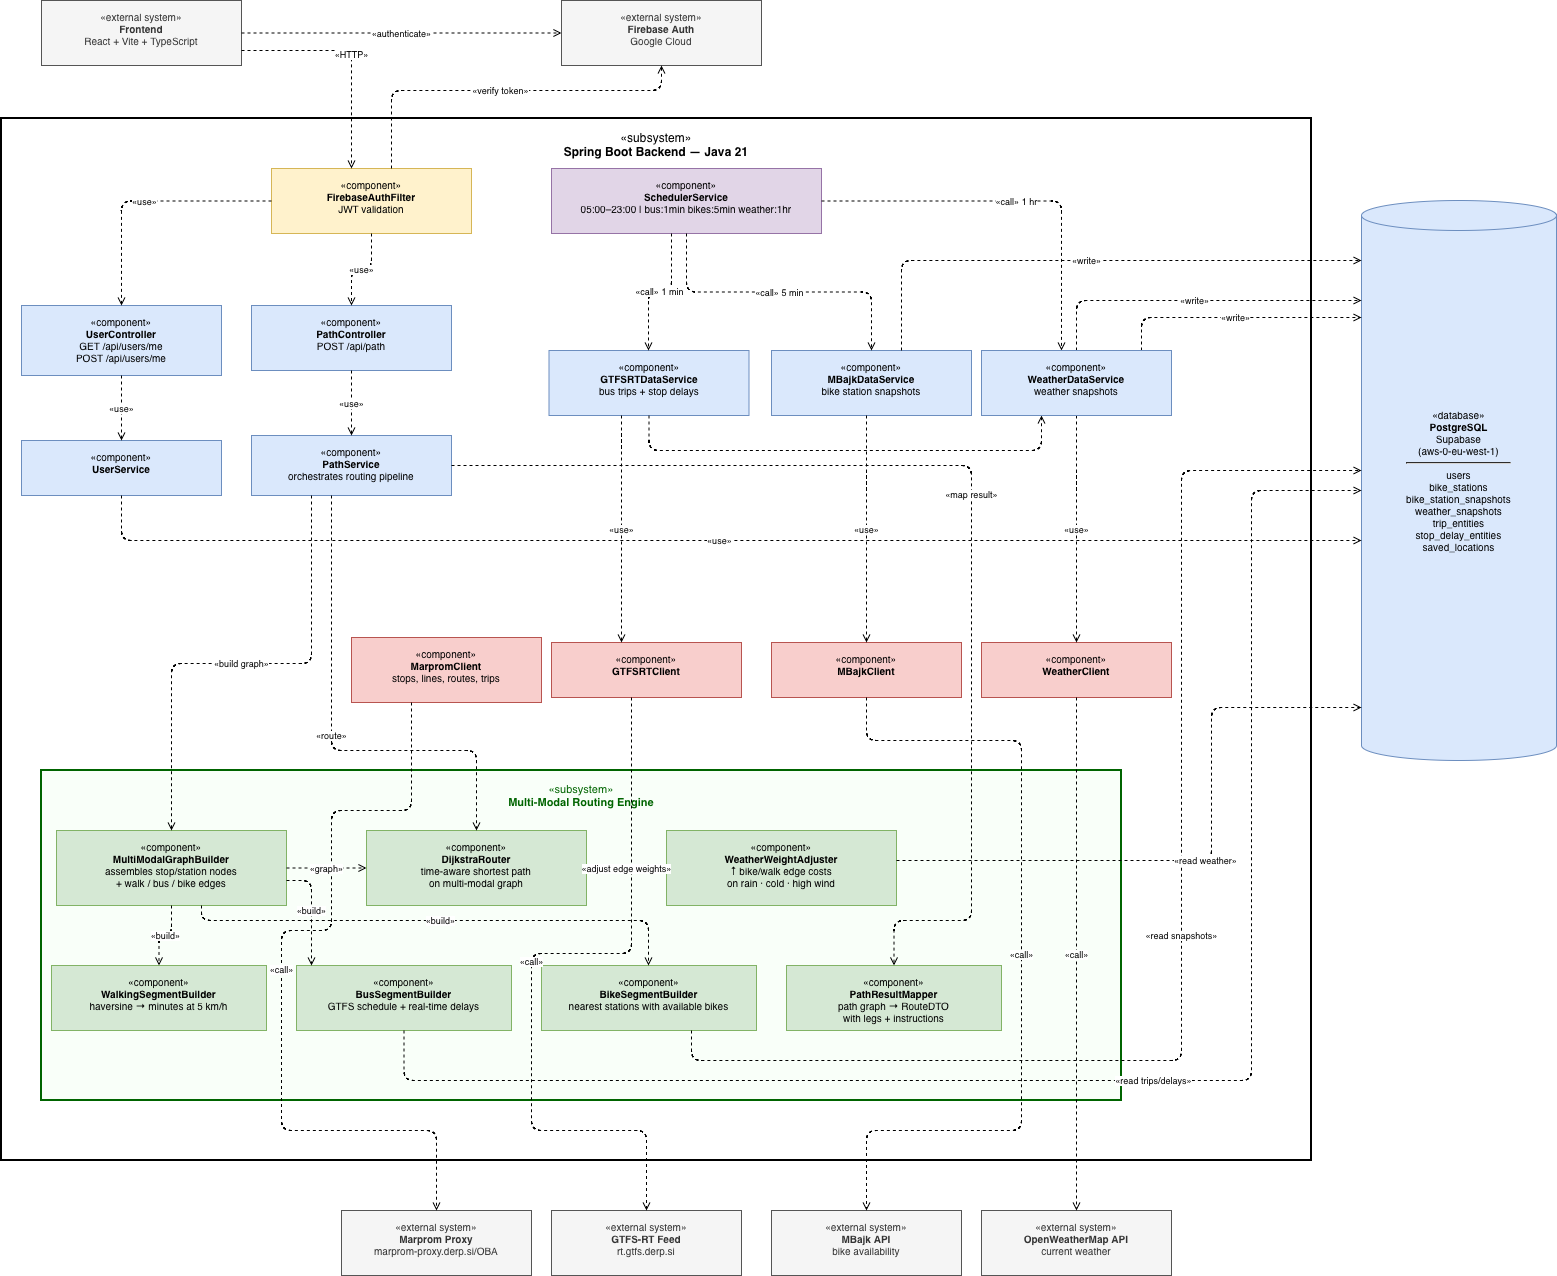

The diagram above was exported from draw.io. Its source (the exported page's mxGraphModel, read from the mxfile embedded in the PNG):
<mxGraphModel dx="2211" dy="1426" grid="1" gridSize="10" guides="1" tooltips="1" connect="1" arrows="1" fold="1" page="1" pageScale="1" pageWidth="1654" pageHeight="1400" math="0" shadow="0">
  <root>
    <mxCell id="0" />
    <mxCell id="1" parent="0" />
    <mxCell id="fe" parent="1" style="rounded=0;whiteSpace=wrap;html=1;verticalAlign=top;spacingTop=4;fillColor=#f5f5f5;strokeColor=#555555;fontColor=#333333;fontSize=10;" value="«external system»&lt;br&gt;&lt;b&gt;Frontend&lt;/b&gt;&lt;br&gt;React + Vite + TypeScript" vertex="1">
      <mxGeometry height="65" width="200" x="80" y="30" as="geometry" />
    </mxCell>
    <mxCell id="fb" parent="1" style="rounded=0;whiteSpace=wrap;html=1;verticalAlign=top;spacingTop=4;fillColor=#f5f5f5;strokeColor=#555555;fontColor=#333333;fontSize=10;" value="«external system»&lt;br&gt;&lt;b&gt;Firebase Auth&lt;/b&gt;&lt;br&gt;Google Cloud" vertex="1">
      <mxGeometry height="65" width="200" x="600" y="30" as="geometry" />
    </mxCell>
    <mxCell id="be_bg" parent="1" style="rounded=0;whiteSpace=wrap;html=1;verticalAlign=top;spacingTop=6;fillColor=#ffffff;strokeColor=#000000;strokeWidth=2;fontSize=12;align=center;" value="«subsystem»&lt;br&gt;&lt;b&gt;Spring Boot Backend — Java 21&lt;/b&gt;" vertex="1">
      <mxGeometry height="1042" width="1310" x="40" y="148" as="geometry" />
    </mxCell>
    <mxCell id="faf" parent="1" style="rounded=0;whiteSpace=wrap;html=1;verticalAlign=top;spacingTop=4;fillColor=#fff2cc;strokeColor=#d6b656;fontSize=10;" value="«component»&lt;br&gt;&lt;b&gt;FirebaseAuthFilter&lt;/b&gt;&lt;br&gt;JWT validation" vertex="1">
      <mxGeometry height="65" width="200" x="310" y="198" as="geometry" />
    </mxCell>
    <mxCell id="sched" parent="1" style="rounded=0;whiteSpace=wrap;html=1;verticalAlign=top;spacingTop=4;fillColor=#e1d5e7;strokeColor=#9673a6;fontSize=10;" value="«component»&lt;br&gt;&lt;b&gt;SchedulerService&lt;/b&gt;&lt;br&gt;05:00–23:00 | bus:1min bikes:5min weather:1hr" vertex="1">
      <mxGeometry height="65" width="270" x="590" y="198" as="geometry" />
    </mxCell>
    <mxCell id="uc" parent="1" style="rounded=0;whiteSpace=wrap;html=1;verticalAlign=top;spacingTop=4;fillColor=#dae8fc;strokeColor=#6c8ebf;fontSize=10;" value="«component»&lt;br&gt;&lt;b&gt;UserController&lt;/b&gt;&lt;br&gt;GET /api/users/me&lt;br&gt;POST /api/users/me" vertex="1">
      <mxGeometry height="70" width="200" x="60" y="335" as="geometry" />
    </mxCell>
    <mxCell id="gds" parent="1" style="rounded=0;whiteSpace=wrap;html=1;verticalAlign=top;spacingTop=4;fillColor=#dae8fc;strokeColor=#6c8ebf;fontSize=10;" value="«component»&lt;br&gt;&lt;b&gt;GTFSRTDataService&lt;/b&gt;&lt;br&gt;bus trips + stop delays" vertex="1">
      <mxGeometry height="65" width="200" x="587.5" y="380" as="geometry" />
    </mxCell>
    <mxCell id="mds" parent="1" style="rounded=0;whiteSpace=wrap;html=1;verticalAlign=top;spacingTop=4;fillColor=#dae8fc;strokeColor=#6c8ebf;fontSize=10;" value="«component»&lt;br&gt;&lt;b&gt;MBajkDataService&lt;/b&gt;&lt;br&gt;bike station snapshots" vertex="1">
      <mxGeometry height="65" width="200" x="810" y="380" as="geometry" />
    </mxCell>
    <mxCell id="us" parent="1" style="rounded=0;whiteSpace=wrap;html=1;verticalAlign=top;spacingTop=4;fillColor=#dae8fc;strokeColor=#6c8ebf;fontSize=10;" value="«component»&lt;br&gt;&lt;b&gt;UserService&lt;/b&gt;" vertex="1">
      <mxGeometry height="55" width="200" x="60" y="470" as="geometry" />
    </mxCell>
    <mxCell id="mc" parent="1" style="rounded=0;whiteSpace=wrap;html=1;verticalAlign=top;spacingTop=4;fillColor=#f8cecc;strokeColor=#b85450;fontSize=10;" value="«component»&lt;br&gt;&lt;b&gt;MarpromClient&lt;/b&gt;&lt;br&gt;stops, lines, routes, trips" vertex="1">
      <mxGeometry height="65" width="190" x="390" y="667" as="geometry" />
    </mxCell>
    <mxCell id="gc" parent="1" style="rounded=0;whiteSpace=wrap;html=1;verticalAlign=top;spacingTop=4;fillColor=#f8cecc;strokeColor=#b85450;fontSize=10;" value="«component»&lt;br&gt;&lt;b&gt;GTFSRTClient&lt;/b&gt;" vertex="1">
      <mxGeometry height="55" width="190" x="590" y="672" as="geometry" />
    </mxCell>
    <mxCell id="mbc" parent="1" style="rounded=0;whiteSpace=wrap;html=1;verticalAlign=top;spacingTop=4;fillColor=#f8cecc;strokeColor=#b85450;fontSize=10;" value="«component»&lt;br&gt;&lt;b&gt;MBajkClient&lt;/b&gt;" vertex="1">
      <mxGeometry height="55" width="190" x="810" y="672" as="geometry" />
    </mxCell>
    <mxCell id="wc" parent="1" style="rounded=0;whiteSpace=wrap;html=1;verticalAlign=top;spacingTop=4;fillColor=#f8cecc;strokeColor=#b85450;fontSize=10;" value="«component»&lt;br&gt;&lt;b&gt;WeatherClient&lt;/b&gt;" vertex="1">
      <mxGeometry height="55" width="190" x="1020" y="672" as="geometry" />
    </mxCell>
    <mxCell id="pc" parent="1" style="rounded=0;whiteSpace=wrap;html=1;verticalAlign=top;spacingTop=4;fillColor=#dae8fc;strokeColor=#6c8ebf;fontSize=10;" value="«component»&lt;br&gt;&lt;b&gt;PathController&lt;/b&gt;&lt;br&gt;POST /api/path" vertex="1">
      <mxGeometry height="65" width="200" x="290" y="335" as="geometry" />
    </mxCell>
    <mxCell id="ps" parent="1" style="rounded=0;whiteSpace=wrap;html=1;verticalAlign=top;spacingTop=4;fillColor=#dae8fc;strokeColor=#6c8ebf;fontSize=10;" value="«component»&lt;br&gt;&lt;b&gt;PathService&lt;/b&gt;&lt;br&gt;orchestrates routing pipeline" vertex="1">
      <mxGeometry height="60" width="200" x="290" y="465" as="geometry" />
    </mxCell>
    <mxCell id="re_bg" parent="1" style="rounded=0;whiteSpace=wrap;html=1;verticalAlign=top;spacingTop=6;fillColor=#f9fff9;strokeColor=#006400;strokeWidth=2;fontSize=11;align=center;fontColor=#006400;" value="«subsystem»&lt;br&gt;&lt;b&gt;Multi-Modal Routing Engine&lt;/b&gt;" vertex="1">
      <mxGeometry height="330" width="1080" x="80" y="800" as="geometry" />
    </mxCell>
    <mxCell id="gb" parent="1" style="rounded=0;whiteSpace=wrap;html=1;verticalAlign=top;spacingTop=4;fillColor=#d5e8d4;strokeColor=#82b366;fontSize=10;" value="«component»&lt;br&gt;&lt;b&gt;MultiModalGraphBuilder&lt;/b&gt;&lt;br&gt;assembles stop/station nodes&lt;br&gt;+ walk / bus / bike edges" vertex="1">
      <mxGeometry height="75" width="230" x="95" y="860" as="geometry" />
    </mxCell>
    <mxCell id="dr" parent="1" style="rounded=0;whiteSpace=wrap;html=1;verticalAlign=top;spacingTop=4;fillColor=#d5e8d4;strokeColor=#82b366;fontSize=10;" value="«component»&lt;br&gt;&lt;b&gt;DijkstraRouter&lt;/b&gt;&lt;br&gt;time-aware shortest path&lt;br&gt;on multi-modal graph" vertex="1">
      <mxGeometry height="75" width="220" x="405" y="860" as="geometry" />
    </mxCell>
    <mxCell id="wa" parent="1" style="rounded=0;whiteSpace=wrap;html=1;verticalAlign=top;spacingTop=4;fillColor=#d5e8d4;strokeColor=#82b366;fontSize=10;" value="«component»&lt;br&gt;&lt;b&gt;WeatherWeightAdjuster&lt;/b&gt;&lt;br&gt;↑ bike/walk edge costs&lt;br&gt;on rain · cold · high wind" vertex="1">
      <mxGeometry height="75" width="230" x="705" y="860" as="geometry" />
    </mxCell>
    <mxCell id="wsb" parent="1" style="rounded=0;whiteSpace=wrap;html=1;verticalAlign=top;spacingTop=4;fillColor=#d5e8d4;strokeColor=#82b366;fontSize=10;" value="«component»&lt;br&gt;&lt;b&gt;WalkingSegmentBuilder&lt;/b&gt;&lt;br&gt;haversine → minutes at 5 km/h" vertex="1">
      <mxGeometry height="65" width="215" x="90" y="995" as="geometry" />
    </mxCell>
    <mxCell id="bussb" parent="1" style="rounded=0;whiteSpace=wrap;html=1;verticalAlign=top;spacingTop=4;fillColor=#d5e8d4;strokeColor=#82b366;fontSize=10;" value="«component»&lt;br&gt;&lt;b&gt;BusSegmentBuilder&lt;/b&gt;&lt;br&gt;GTFS schedule + real-time delays" vertex="1">
      <mxGeometry height="65" width="215" x="335" y="995" as="geometry" />
    </mxCell>
    <mxCell id="bikesb" parent="1" style="rounded=0;whiteSpace=wrap;html=1;verticalAlign=top;spacingTop=4;fillColor=#d5e8d4;strokeColor=#82b366;fontSize=10;" value="«component»&lt;br&gt;&lt;b&gt;BikeSegmentBuilder&lt;/b&gt;&lt;br&gt;nearest stations with available bikes" vertex="1">
      <mxGeometry height="65" width="215" x="580" y="995" as="geometry" />
    </mxCell>
    <mxCell id="prm" parent="1" style="rounded=0;whiteSpace=wrap;html=1;verticalAlign=top;spacingTop=4;fillColor=#d5e8d4;strokeColor=#82b366;fontSize=10;" value="«component»&lt;br&gt;&lt;b&gt;PathResultMapper&lt;/b&gt;&lt;br&gt;path graph → RouteDTO&lt;br&gt;with legs + instructions" vertex="1">
      <mxGeometry height="65" width="215" x="825" y="995" as="geometry" />
    </mxCell>
    <mxCell id="db" parent="1" style="shape=cylinder3;whiteSpace=wrap;html=1;boundedLbl=1;backgroundOutline=1;size=15;verticalAlign=top;spacingTop=4;fillColor=#dae8fc;strokeColor=#6c8ebf;fontSize=10;" value="&lt;div&gt;&lt;br&gt;&lt;/div&gt;&lt;div&gt;&lt;br&gt;&lt;/div&gt;&lt;div&gt;&lt;br&gt;&lt;/div&gt;&lt;div&gt;&lt;br&gt;&lt;/div&gt;&lt;div&gt;&lt;br&gt;&lt;/div&gt;&lt;div&gt;&lt;br&gt;&lt;/div&gt;&lt;div&gt;&lt;br&gt;&lt;/div&gt;&lt;div&gt;&lt;br&gt;&lt;/div&gt;&lt;div&gt;&lt;br&gt;&lt;/div&gt;&lt;div&gt;&lt;br&gt;&lt;/div&gt;&lt;div&gt;&lt;br&gt;&lt;/div&gt;&lt;div&gt;&lt;br&gt;&lt;/div&gt;&lt;div&gt;&lt;br&gt;&lt;/div&gt;&lt;div&gt;&lt;br&gt;&lt;/div&gt;«database»&lt;br&gt;&lt;b&gt;PostgreSQL&lt;/b&gt;&lt;br&gt;Supabase&lt;br&gt;(aws-0-eu-west-1)&lt;br&gt;&lt;hr&gt;users&lt;br&gt;bike_stations&lt;br&gt;bike_station_snapshots&lt;br&gt;weather_snapshots&lt;br&gt;trip_entities&lt;br&gt;stop_delay_entities&lt;br&gt;saved_locations" vertex="1">
      <mxGeometry height="560" width="195" x="1400" y="230" as="geometry" />
    </mxCell>
    <mxCell id="marprom_api" parent="1" style="rounded=0;whiteSpace=wrap;html=1;verticalAlign=top;spacingTop=4;fillColor=#f5f5f5;strokeColor=#555555;fontColor=#333333;fontSize=10;" value="«external system»&lt;br&gt;&lt;b&gt;Marprom Proxy&lt;/b&gt;&lt;br&gt;marprom-proxy.derp.si/OBA" vertex="1">
      <mxGeometry height="65" width="190" x="380" y="1240" as="geometry" />
    </mxCell>
    <mxCell id="gtfsrt_api" parent="1" style="rounded=0;whiteSpace=wrap;html=1;verticalAlign=top;spacingTop=4;fillColor=#f5f5f5;strokeColor=#555555;fontColor=#333333;fontSize=10;" value="«external system»&lt;br&gt;&lt;b&gt;GTFS-RT Feed&lt;/b&gt;&lt;br&gt;rt.gtfs.derp.si" vertex="1">
      <mxGeometry height="65" width="190" x="590" y="1240" as="geometry" />
    </mxCell>
    <mxCell id="mbajk_api" parent="1" style="rounded=0;whiteSpace=wrap;html=1;verticalAlign=top;spacingTop=4;fillColor=#f5f5f5;strokeColor=#555555;fontColor=#333333;fontSize=10;" value="«external system»&lt;br&gt;&lt;b&gt;MBajk API&lt;/b&gt;&lt;br&gt;bike availability" vertex="1">
      <mxGeometry height="65" width="190" x="810" y="1240" as="geometry" />
    </mxCell>
    <mxCell id="owm_api" parent="1" style="rounded=0;whiteSpace=wrap;html=1;verticalAlign=top;spacingTop=4;fillColor=#f5f5f5;strokeColor=#555555;fontColor=#333333;fontSize=10;" value="«external system»&lt;br&gt;&lt;b&gt;OpenWeatherMap API&lt;/b&gt;&lt;br&gt;current weather" vertex="1">
      <mxGeometry height="65" width="190" x="1020" y="1240" as="geometry" />
    </mxCell>
    <mxCell id="e1" edge="1" parent="1" source="fe" style="edgeStyle=orthogonalEdgeStyle;dashed=1;endArrow=open;endFill=0;fontSize=9;html=1;" target="faf" value="«HTTP»">
      <mxGeometry relative="1" as="geometry">
        <Array as="points">
          <mxPoint x="390" y="80" />
        </Array>
      </mxGeometry>
    </mxCell>
    <mxCell id="e2" edge="1" parent="1" source="fe" style="edgeStyle=orthogonalEdgeStyle;dashed=1;endArrow=open;endFill=0;fontSize=9;html=1;" target="fb" value="«authenticate»">
      <mxGeometry relative="1" as="geometry" />
    </mxCell>
    <mxCell id="e3" edge="1" parent="1" source="faf" style="edgeStyle=orthogonalEdgeStyle;dashed=1;endArrow=open;endFill=0;fontSize=9;html=1;" target="fb" value="«verify token»">
      <mxGeometry relative="1" as="geometry">
        <Array as="points">
          <mxPoint x="430" y="120" />
          <mxPoint x="700" y="120" />
        </Array>
      </mxGeometry>
    </mxCell>
    <mxCell id="e4" edge="1" parent="1" source="faf" style="edgeStyle=orthogonalEdgeStyle;dashed=1;endArrow=open;endFill=0;fontSize=9;html=1;" target="uc" value="«use»">
      <mxGeometry relative="1" as="geometry" />
    </mxCell>
    <mxCell id="e5" edge="1" parent="1" source="uc" style="edgeStyle=orthogonalEdgeStyle;dashed=1;endArrow=open;endFill=0;fontSize=9;html=1;" target="us" value="«use»">
      <mxGeometry relative="1" as="geometry" />
    </mxCell>
    <mxCell id="e6" edge="1" parent="1" source="us" style="edgeStyle=orthogonalEdgeStyle;dashed=1;endArrow=open;endFill=0;fontSize=9;html=1;" target="db" value="«use»">
      <mxGeometry relative="1" as="geometry">
        <Array as="points">
          <mxPoint x="160" y="570" />
        </Array>
      </mxGeometry>
    </mxCell>
    <mxCell id="e7" edge="1" parent="1" source="sched" style="edgeStyle=orthogonalEdgeStyle;dashed=1;endArrow=open;endFill=0;fontSize=9;html=1;" target="gds" value="«call» 1 min">
      <mxGeometry relative="1" as="geometry">
        <Array as="points">
          <mxPoint x="710" y="321" />
          <mxPoint x="687" y="321" />
        </Array>
      </mxGeometry>
    </mxCell>
    <mxCell id="e8" edge="1" parent="1" source="sched" style="edgeStyle=orthogonalEdgeStyle;dashed=1;endArrow=open;endFill=0;fontSize=9;html=1;" target="mds" value="«call» 5 min">
      <mxGeometry relative="1" as="geometry" />
    </mxCell>
    <mxCell id="e9" edge="1" parent="1" source="sched" style="edgeStyle=orthogonalEdgeStyle;dashed=1;endArrow=open;endFill=0;fontSize=9;html=1;" target="wds" value="«call» 1 hr">
      <mxGeometry relative="1" as="geometry">
        <Array as="points">
          <mxPoint x="1100" y="230" />
        </Array>
      </mxGeometry>
    </mxCell>
    <mxCell id="e10" edge="1" parent="1" source="gds" style="edgeStyle=orthogonalEdgeStyle;dashed=1;endArrow=open;endFill=0;fontSize=9;html=1;" target="gc" value="«use»">
      <mxGeometry relative="1" as="geometry">
        <Array as="points">
          <mxPoint x="660" y="470" />
          <mxPoint x="660" y="470" />
        </Array>
      </mxGeometry>
    </mxCell>
    <mxCell id="e11" edge="1" parent="1" source="mds" style="edgeStyle=orthogonalEdgeStyle;dashed=1;endArrow=open;endFill=0;fontSize=9;html=1;" target="mbc" value="«use»">
      <mxGeometry relative="1" as="geometry">
        <Array as="points">
          <mxPoint x="905" y="510" />
          <mxPoint x="905" y="510" />
        </Array>
      </mxGeometry>
    </mxCell>
    <mxCell id="e12" edge="1" parent="1" source="wds" style="edgeStyle=orthogonalEdgeStyle;dashed=1;endArrow=open;endFill=0;fontSize=9;html=1;" target="wc" value="«use»">
      <mxGeometry relative="1" as="geometry">
        <Array as="points">
          <mxPoint x="1115" y="510" />
          <mxPoint x="1115" y="510" />
        </Array>
      </mxGeometry>
    </mxCell>
    <mxCell id="e13" edge="1" parent="1" source="wds" style="edgeStyle=orthogonalEdgeStyle;dashed=1;endArrow=open;endFill=0;fontSize=9;html=1;" target="db" value="«write»">
      <mxGeometry relative="1" as="geometry">
        <Array as="points">
          <mxPoint x="1180" y="347" />
        </Array>
      </mxGeometry>
    </mxCell>
    <mxCell id="e14" edge="1" parent="1" source="mds" style="edgeStyle=orthogonalEdgeStyle;dashed=1;endArrow=open;endFill=0;fontSize=9;html=1;" target="db" value="«write»">
      <mxGeometry relative="1" as="geometry">
        <Array as="points">
          <mxPoint x="940" y="290" />
        </Array>
      </mxGeometry>
    </mxCell>
    <mxCell id="e15" edge="1" parent="1" source="wds" style="edgeStyle=orthogonalEdgeStyle;dashed=1;endArrow=open;endFill=0;fontSize=9;html=1;" target="db" value="«write»">
      <mxGeometry relative="1" as="geometry">
        <Array as="points">
          <mxPoint x="1115" y="330" />
        </Array>
      </mxGeometry>
    </mxCell>
    <mxCell id="e16" edge="1" parent="1" source="mc" style="edgeStyle=orthogonalEdgeStyle;dashed=1;endArrow=open;endFill=0;fontSize=9;html=1;entryX=0.5;entryY=0;entryDx=0;entryDy=0;" target="marprom_api" value="«call»">
      <mxGeometry relative="1" as="geometry">
        <Array as="points">
          <mxPoint x="450" y="840" />
          <mxPoint x="370" y="840" />
          <mxPoint x="370" y="960" />
          <mxPoint x="320" y="960" />
          <mxPoint x="320" y="1160" />
          <mxPoint x="475" y="1160" />
        </Array>
      </mxGeometry>
    </mxCell>
    <mxCell id="e17" edge="1" parent="1" source="gc" style="edgeStyle=orthogonalEdgeStyle;dashed=1;endArrow=open;endFill=0;fontSize=9;html=1;" target="gtfsrt_api" value="«call»">
      <mxGeometry relative="1" as="geometry">
        <Array as="points">
          <mxPoint x="670" y="983" />
          <mxPoint x="570" y="983" />
          <mxPoint x="570" y="1160" />
          <mxPoint x="685" y="1160" />
        </Array>
      </mxGeometry>
    </mxCell>
    <mxCell id="e18" edge="1" parent="1" source="mbc" style="edgeStyle=orthogonalEdgeStyle;dashed=1;endArrow=open;endFill=0;fontSize=9;html=1;" target="mbajk_api" value="«call»">
      <mxGeometry relative="1" as="geometry">
        <Array as="points">
          <mxPoint x="905" y="770" />
          <mxPoint x="1060" y="770" />
          <mxPoint x="1060" y="1160" />
          <mxPoint x="905" y="1160" />
        </Array>
      </mxGeometry>
    </mxCell>
    <mxCell id="e19" edge="1" parent="1" source="wc" style="edgeStyle=orthogonalEdgeStyle;dashed=1;endArrow=open;endFill=0;fontSize=9;html=1;" target="owm_api" value="«call»">
      <mxGeometry relative="1" as="geometry" />
    </mxCell>
    <mxCell id="n1" edge="1" parent="1" source="faf" style="edgeStyle=orthogonalEdgeStyle;dashed=1;endArrow=open;endFill=0;fontSize=9;html=1;" target="pc" value="«use»">
      <mxGeometry relative="1" as="geometry" />
    </mxCell>
    <mxCell id="n2" edge="1" parent="1" source="pc" style="edgeStyle=orthogonalEdgeStyle;dashed=1;endArrow=open;endFill=0;fontSize=9;html=1;" target="ps" value="«use»">
      <mxGeometry relative="1" as="geometry" />
    </mxCell>
    <mxCell id="n3" edge="1" parent="1" source="ps" style="edgeStyle=orthogonalEdgeStyle;dashed=1;endArrow=open;endFill=0;fontSize=9;html=1;" target="gb" value="«build graph»">
      <mxGeometry relative="1" as="geometry">
        <Array as="points">
          <mxPoint x="350" y="693" />
          <mxPoint x="210" y="693" />
        </Array>
      </mxGeometry>
    </mxCell>
    <mxCell id="n4" edge="1" parent="1" source="ps" style="edgeStyle=orthogonalEdgeStyle;dashed=1;endArrow=open;endFill=0;fontSize=9;html=1;" target="dr" value="«route»">
      <mxGeometry relative="1" as="geometry">
        <Array as="points">
          <mxPoint x="370" y="780" />
          <mxPoint x="515" y="780" />
        </Array>
      </mxGeometry>
    </mxCell>
    <mxCell id="n5" edge="1" parent="1" source="ps" style="edgeStyle=orthogonalEdgeStyle;dashed=1;endArrow=open;endFill=0;fontSize=9;html=1;entryX=0.5;entryY=0;entryDx=0;entryDy=0;" target="prm" value="«map result»">
      <mxGeometry relative="1" as="geometry">
        <Array as="points">
          <mxPoint x="1010" y="495" />
          <mxPoint x="1010" y="950" />
          <mxPoint x="933" y="950" />
        </Array>
      </mxGeometry>
    </mxCell>
    <mxCell id="n6" edge="1" parent="1" source="gb" style="edgeStyle=orthogonalEdgeStyle;dashed=1;endArrow=open;endFill=0;fontSize=9;html=1;" target="dr" value="«graph»">
      <mxGeometry relative="1" as="geometry" />
    </mxCell>
    <mxCell id="n7" edge="1" parent="1" source="gb" style="edgeStyle=orthogonalEdgeStyle;dashed=1;endArrow=open;endFill=0;fontSize=9;html=1;" target="wsb" value="«build»">
      <mxGeometry relative="1" as="geometry" />
    </mxCell>
    <mxCell id="n8" edge="1" parent="1" source="gb" style="edgeStyle=orthogonalEdgeStyle;dashed=1;endArrow=open;endFill=0;fontSize=9;html=1;" target="bussb" value="«build»">
      <mxGeometry relative="1" as="geometry">
        <Array as="points">
          <mxPoint x="350" y="910" />
        </Array>
      </mxGeometry>
    </mxCell>
    <mxCell id="n9" edge="1" parent="1" source="gb" style="edgeStyle=orthogonalEdgeStyle;dashed=1;endArrow=open;endFill=0;fontSize=9;html=1;" target="bikesb" value="«build»">
      <mxGeometry relative="1" as="geometry">
        <Array as="points">
          <mxPoint x="240" y="950" />
          <mxPoint x="687" y="950" />
        </Array>
      </mxGeometry>
    </mxCell>
    <mxCell id="n10" edge="1" parent="1" source="dr" style="edgeStyle=orthogonalEdgeStyle;dashed=1;endArrow=open;endFill=0;fontSize=9;html=1;" target="wa" value="«adjust edge weights»">
      <mxGeometry relative="1" as="geometry" />
    </mxCell>
    <mxCell id="n11" edge="1" parent="1" source="bussb" style="edgeStyle=orthogonalEdgeStyle;dashed=1;endArrow=open;endFill=0;fontSize=9;html=1;" target="db" value="«read trips/delays»">
      <mxGeometry relative="1" as="geometry">
        <Array as="points">
          <mxPoint x="442" y="1110" />
          <mxPoint x="1290" y="1110" />
          <mxPoint x="1290" y="520" />
        </Array>
      </mxGeometry>
    </mxCell>
    <mxCell id="n12" edge="1" parent="1" source="bikesb" style="edgeStyle=orthogonalEdgeStyle;dashed=1;endArrow=open;endFill=0;fontSize=9;html=1;" target="db" value="«read snapshots»">
      <mxGeometry relative="1" as="geometry">
        <Array as="points">
          <mxPoint x="730" y="1090" />
          <mxPoint x="1220" y="1090" />
          <mxPoint x="1220" y="500" />
        </Array>
      </mxGeometry>
    </mxCell>
    <mxCell id="n13" edge="1" parent="1" source="wa" style="edgeStyle=orthogonalEdgeStyle;dashed=1;endArrow=open;endFill=0;fontSize=9;html=1;" target="db" value="«read weather»">
      <mxGeometry relative="1" as="geometry">
        <Array as="points">
          <mxPoint x="1250" y="890" />
          <mxPoint x="1250" y="737" />
        </Array>
      </mxGeometry>
    </mxCell>
    <mxCell id="YZqEnGYLeM7eMN-rwtRR-1" edge="1" parent="1" source="gds" style="edgeStyle=orthogonalEdgeStyle;dashed=1;endArrow=open;endFill=0;fontSize=9;html=1;" target="wds" value="">
      <mxGeometry relative="1" as="geometry">
        <Array as="points">
          <mxPoint x="688" y="480" />
          <mxPoint x="1080" y="480" />
        </Array>
        <mxPoint x="788" y="413" as="sourcePoint" />
        <mxPoint x="1400" y="347" as="targetPoint" />
      </mxGeometry>
    </mxCell>
    <mxCell id="wds" parent="1" style="rounded=0;whiteSpace=wrap;html=1;verticalAlign=top;spacingTop=4;fillColor=#dae8fc;strokeColor=#6c8ebf;fontSize=10;" value="«component»&lt;br&gt;&lt;b&gt;WeatherDataService&lt;/b&gt;&lt;br&gt;weather snapshots" vertex="1">
      <mxGeometry height="65" width="190" x="1020" y="380" as="geometry" />
    </mxCell>
  </root>
</mxGraphModel>